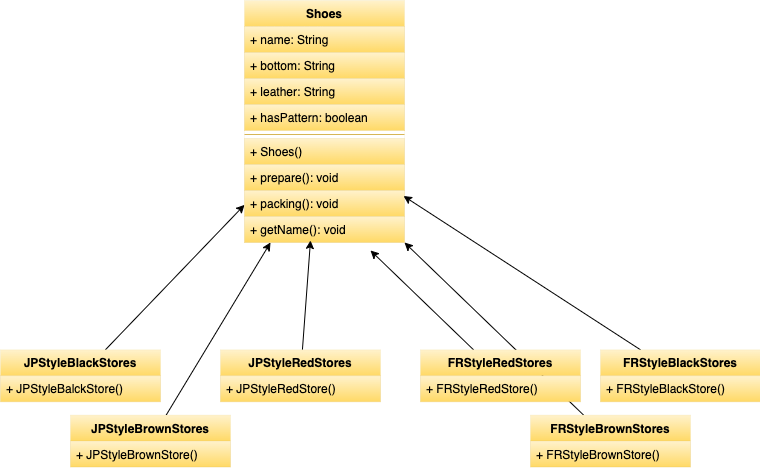

The diagram above was exported from draw.io. Its source (the exported page's mxGraphModel, read from the mxfile embedded in the PNG):
<mxGraphModel dx="694" dy="543" grid="1" gridSize="10" guides="1" tooltips="1" connect="1" arrows="1" fold="1" page="1" pageScale="1" pageWidth="827" pageHeight="1169" math="0" shadow="0">
  <root>
    <mxCell id="0" />
    <mxCell id="1" parent="0" />
    <mxCell id="HL8uov1gA0NpnqR4K0oa-38" value="" style="rounded=0;orthogonalLoop=1;jettySize=auto;html=1;startArrow=classic;startFill=1;endArrow=none;endFill=0;" edge="1" parent="1" source="HL8uov1gA0NpnqR4K0oa-16" target="HL8uov1gA0NpnqR4K0oa-28">
      <mxGeometry relative="1" as="geometry" />
    </mxCell>
    <mxCell id="HL8uov1gA0NpnqR4K0oa-16" value="Shoes" style="swimlane;fontStyle=1;align=center;verticalAlign=top;childLayout=stackLayout;horizontal=1;startSize=26;horizontalStack=0;resizeParent=1;resizeParentMax=0;resizeLast=0;collapsible=1;marginBottom=0;strokeColor=#d6b656;strokeWidth=0;fillColor=#fff2cc;gradientColor=#ffd966;" vertex="1" parent="1">
      <mxGeometry x="254" y="220" width="160" height="242" as="geometry" />
    </mxCell>
    <mxCell id="HL8uov1gA0NpnqR4K0oa-23" value="+ name: String" style="text;strokeColor=#d6b656;fillColor=#fff2cc;align=left;verticalAlign=top;spacingLeft=4;spacingRight=4;overflow=hidden;rotatable=0;points=[[0,0.5],[1,0.5]];portConstraint=eastwest;strokeWidth=0;gradientColor=#ffd966;" vertex="1" parent="HL8uov1gA0NpnqR4K0oa-16">
      <mxGeometry y="26" width="160" height="26" as="geometry" />
    </mxCell>
    <mxCell id="HL8uov1gA0NpnqR4K0oa-22" value="+ bottom: String" style="text;strokeColor=#d6b656;fillColor=#fff2cc;align=left;verticalAlign=top;spacingLeft=4;spacingRight=4;overflow=hidden;rotatable=0;points=[[0,0.5],[1,0.5]];portConstraint=eastwest;strokeWidth=0;gradientColor=#ffd966;" vertex="1" parent="HL8uov1gA0NpnqR4K0oa-16">
      <mxGeometry y="52" width="160" height="26" as="geometry" />
    </mxCell>
    <mxCell id="HL8uov1gA0NpnqR4K0oa-24" value="+ leather: String" style="text;strokeColor=#d6b656;fillColor=#fff2cc;align=left;verticalAlign=top;spacingLeft=4;spacingRight=4;overflow=hidden;rotatable=0;points=[[0,0.5],[1,0.5]];portConstraint=eastwest;strokeWidth=0;gradientColor=#ffd966;" vertex="1" parent="HL8uov1gA0NpnqR4K0oa-16">
      <mxGeometry y="78" width="160" height="26" as="geometry" />
    </mxCell>
    <mxCell id="HL8uov1gA0NpnqR4K0oa-17" value="+ hasPattern: boolean" style="text;strokeColor=#d6b656;fillColor=#fff2cc;align=left;verticalAlign=top;spacingLeft=4;spacingRight=4;overflow=hidden;rotatable=0;points=[[0,0.5],[1,0.5]];portConstraint=eastwest;strokeWidth=0;gradientColor=#ffd966;" vertex="1" parent="HL8uov1gA0NpnqR4K0oa-16">
      <mxGeometry y="104" width="160" height="26" as="geometry" />
    </mxCell>
    <mxCell id="HL8uov1gA0NpnqR4K0oa-18" value="" style="line;strokeWidth=1;fillColor=#fff2cc;align=left;verticalAlign=middle;spacingTop=-1;spacingLeft=3;spacingRight=3;rotatable=0;labelPosition=right;points=[];portConstraint=eastwest;strokeColor=#d6b656;gradientColor=#ffd966;" vertex="1" parent="HL8uov1gA0NpnqR4K0oa-16">
      <mxGeometry y="130" width="160" height="8" as="geometry" />
    </mxCell>
    <mxCell id="HL8uov1gA0NpnqR4K0oa-25" value="+ Shoes()" style="text;strokeColor=#d6b656;fillColor=#fff2cc;align=left;verticalAlign=top;spacingLeft=4;spacingRight=4;overflow=hidden;rotatable=0;points=[[0,0.5],[1,0.5]];portConstraint=eastwest;strokeWidth=0;gradientColor=#ffd966;" vertex="1" parent="HL8uov1gA0NpnqR4K0oa-16">
      <mxGeometry y="138" width="160" height="26" as="geometry" />
    </mxCell>
    <mxCell id="HL8uov1gA0NpnqR4K0oa-26" value="+ prepare(): void" style="text;strokeColor=#d6b656;fillColor=#fff2cc;align=left;verticalAlign=top;spacingLeft=4;spacingRight=4;overflow=hidden;rotatable=0;points=[[0,0.5],[1,0.5]];portConstraint=eastwest;strokeWidth=0;gradientColor=#ffd966;" vertex="1" parent="HL8uov1gA0NpnqR4K0oa-16">
      <mxGeometry y="164" width="160" height="26" as="geometry" />
    </mxCell>
    <mxCell id="HL8uov1gA0NpnqR4K0oa-27" value="+ packing(): void" style="text;strokeColor=#d6b656;fillColor=#fff2cc;align=left;verticalAlign=top;spacingLeft=4;spacingRight=4;overflow=hidden;rotatable=0;points=[[0,0.5],[1,0.5]];portConstraint=eastwest;strokeWidth=0;gradientColor=#ffd966;" vertex="1" parent="HL8uov1gA0NpnqR4K0oa-16">
      <mxGeometry y="190" width="160" height="26" as="geometry" />
    </mxCell>
    <mxCell id="HL8uov1gA0NpnqR4K0oa-19" value="+ getName(): void" style="text;strokeColor=#d6b656;fillColor=#fff2cc;align=left;verticalAlign=top;spacingLeft=4;spacingRight=4;overflow=hidden;rotatable=0;points=[[0,0.5],[1,0.5]];portConstraint=eastwest;strokeWidth=0;gradientColor=#ffd966;" vertex="1" parent="HL8uov1gA0NpnqR4K0oa-16">
      <mxGeometry y="216" width="160" height="26" as="geometry" />
    </mxCell>
    <mxCell id="HL8uov1gA0NpnqR4K0oa-28" value="JPStyleBlackStores" style="swimlane;fontStyle=1;align=center;verticalAlign=top;childLayout=stackLayout;horizontal=1;startSize=26;horizontalStack=0;resizeParent=1;resizeParentMax=0;resizeLast=0;collapsible=1;marginBottom=0;strokeColor=#d6b656;strokeWidth=0;fillColor=#fff2cc;gradientColor=#ffd966;" vertex="1" parent="1">
      <mxGeometry x="10" y="569.26" width="160" height="52" as="geometry" />
    </mxCell>
    <mxCell id="HL8uov1gA0NpnqR4K0oa-29" value="+ JPStyleBalckStore()" style="text;strokeColor=#d6b656;fillColor=#fff2cc;align=left;verticalAlign=top;spacingLeft=4;spacingRight=4;overflow=hidden;rotatable=0;points=[[0,0.5],[1,0.5]];portConstraint=eastwest;strokeWidth=0;gradientColor=#ffd966;" vertex="1" parent="HL8uov1gA0NpnqR4K0oa-28">
      <mxGeometry y="26" width="160" height="26" as="geometry" />
    </mxCell>
    <mxCell id="HL8uov1gA0NpnqR4K0oa-45" value="" style="rounded=0;orthogonalLoop=1;jettySize=auto;html=1;startArrow=classic;startFill=1;endArrow=none;endFill=0;exitX=0.225;exitY=0.923;exitDx=0;exitDy=0;exitPerimeter=0;" edge="1" parent="1" target="HL8uov1gA0NpnqR4K0oa-46">
      <mxGeometry relative="1" as="geometry">
        <mxPoint x="280" y="461.99800000000005" as="sourcePoint" />
      </mxGeometry>
    </mxCell>
    <mxCell id="HL8uov1gA0NpnqR4K0oa-46" value="JPStyleBrownStores" style="swimlane;fontStyle=1;align=center;verticalAlign=top;childLayout=stackLayout;horizontal=1;startSize=26;horizontalStack=0;resizeParent=1;resizeParentMax=0;resizeLast=0;collapsible=1;marginBottom=0;strokeColor=#d6b656;strokeWidth=0;fillColor=#fff2cc;gradientColor=#ffd966;" vertex="1" parent="1">
      <mxGeometry x="80" y="634.53" width="160" height="52" as="geometry" />
    </mxCell>
    <mxCell id="HL8uov1gA0NpnqR4K0oa-47" value="+ JPStyleBrownStore()" style="text;strokeColor=#d6b656;fillColor=#fff2cc;align=left;verticalAlign=top;spacingLeft=4;spacingRight=4;overflow=hidden;rotatable=0;points=[[0,0.5],[1,0.5]];portConstraint=eastwest;strokeWidth=0;gradientColor=#ffd966;" vertex="1" parent="HL8uov1gA0NpnqR4K0oa-46">
      <mxGeometry y="26" width="160" height="26" as="geometry" />
    </mxCell>
    <mxCell id="HL8uov1gA0NpnqR4K0oa-48" value="" style="rounded=0;orthogonalLoop=1;jettySize=auto;html=1;startArrow=classic;startFill=1;endArrow=none;endFill=0;" edge="1" parent="1" target="HL8uov1gA0NpnqR4K0oa-49">
      <mxGeometry relative="1" as="geometry">
        <mxPoint x="320" y="460" as="sourcePoint" />
      </mxGeometry>
    </mxCell>
    <mxCell id="HL8uov1gA0NpnqR4K0oa-49" value="JPStyleRedStores" style="swimlane;fontStyle=1;align=center;verticalAlign=top;childLayout=stackLayout;horizontal=1;startSize=26;horizontalStack=0;resizeParent=1;resizeParentMax=0;resizeLast=0;collapsible=1;marginBottom=0;strokeColor=#d6b656;strokeWidth=0;fillColor=#fff2cc;gradientColor=#ffd966;" vertex="1" parent="1">
      <mxGeometry x="230" y="569.26" width="160" height="52" as="geometry" />
    </mxCell>
    <mxCell id="HL8uov1gA0NpnqR4K0oa-50" value="+ JPStyleRedStore()" style="text;strokeColor=#d6b656;fillColor=#fff2cc;align=left;verticalAlign=top;spacingLeft=4;spacingRight=4;overflow=hidden;rotatable=0;points=[[0,0.5],[1,0.5]];portConstraint=eastwest;strokeWidth=0;gradientColor=#ffd966;" vertex="1" parent="HL8uov1gA0NpnqR4K0oa-49">
      <mxGeometry y="26" width="160" height="26" as="geometry" />
    </mxCell>
    <mxCell id="HL8uov1gA0NpnqR4K0oa-54" value="" style="rounded=0;orthogonalLoop=1;jettySize=auto;html=1;startArrow=classic;startFill=1;endArrow=none;endFill=0;exitX=1;exitY=1;exitDx=0;exitDy=0;" edge="1" parent="1" target="HL8uov1gA0NpnqR4K0oa-55" source="HL8uov1gA0NpnqR4K0oa-16">
      <mxGeometry relative="1" as="geometry">
        <mxPoint x="360" y="470" as="sourcePoint" />
      </mxGeometry>
    </mxCell>
    <mxCell id="HL8uov1gA0NpnqR4K0oa-55" value="FRStyleBrownStores" style="swimlane;fontStyle=1;align=center;verticalAlign=top;childLayout=stackLayout;horizontal=1;startSize=26;horizontalStack=0;resizeParent=1;resizeParentMax=0;resizeLast=0;collapsible=1;marginBottom=0;strokeColor=#d6b656;strokeWidth=0;fillColor=#fff2cc;gradientColor=#ffd966;" vertex="1" parent="1">
      <mxGeometry x="540" y="634.53" width="160" height="52" as="geometry" />
    </mxCell>
    <mxCell id="HL8uov1gA0NpnqR4K0oa-56" value="+ FRStyleBrownStore()" style="text;strokeColor=#d6b656;fillColor=#fff2cc;align=left;verticalAlign=top;spacingLeft=4;spacingRight=4;overflow=hidden;rotatable=0;points=[[0,0.5],[1,0.5]];portConstraint=eastwest;strokeWidth=0;gradientColor=#ffd966;" vertex="1" parent="HL8uov1gA0NpnqR4K0oa-55">
      <mxGeometry y="26" width="160" height="26" as="geometry" />
    </mxCell>
    <mxCell id="HL8uov1gA0NpnqR4K0oa-57" value="" style="rounded=0;orthogonalLoop=1;jettySize=auto;html=1;startArrow=classic;startFill=1;endArrow=none;endFill=0;" edge="1" parent="1" target="HL8uov1gA0NpnqR4K0oa-58">
      <mxGeometry relative="1" as="geometry">
        <mxPoint x="380" y="470" as="sourcePoint" />
      </mxGeometry>
    </mxCell>
    <mxCell id="HL8uov1gA0NpnqR4K0oa-58" value="FRStyleRedStores" style="swimlane;fontStyle=1;align=center;verticalAlign=top;childLayout=stackLayout;horizontal=1;startSize=26;horizontalStack=0;resizeParent=1;resizeParentMax=0;resizeLast=0;collapsible=1;marginBottom=0;strokeColor=#d6b656;strokeWidth=0;fillColor=#fff2cc;gradientColor=#ffd966;" vertex="1" parent="1">
      <mxGeometry x="430" y="569.26" width="160" height="52" as="geometry" />
    </mxCell>
    <mxCell id="HL8uov1gA0NpnqR4K0oa-59" value="+ FRStyleRedStore()" style="text;strokeColor=#d6b656;fillColor=#fff2cc;align=left;verticalAlign=top;spacingLeft=4;spacingRight=4;overflow=hidden;rotatable=0;points=[[0,0.5],[1,0.5]];portConstraint=eastwest;strokeWidth=0;gradientColor=#ffd966;" vertex="1" parent="HL8uov1gA0NpnqR4K0oa-58">
      <mxGeometry y="26" width="160" height="26" as="geometry" />
    </mxCell>
    <mxCell id="HL8uov1gA0NpnqR4K0oa-60" value="" style="rounded=0;orthogonalLoop=1;jettySize=auto;html=1;startArrow=classic;startFill=1;endArrow=none;endFill=0;exitX=0.994;exitY=0.212;exitDx=0;exitDy=0;exitPerimeter=0;" edge="1" parent="1" target="HL8uov1gA0NpnqR4K0oa-61" source="HL8uov1gA0NpnqR4K0oa-27">
      <mxGeometry relative="1" as="geometry">
        <mxPoint x="684" y="460" as="sourcePoint" />
      </mxGeometry>
    </mxCell>
    <mxCell id="HL8uov1gA0NpnqR4K0oa-61" value="FRStyleBlackStores" style="swimlane;fontStyle=1;align=center;verticalAlign=top;childLayout=stackLayout;horizontal=1;startSize=26;horizontalStack=0;resizeParent=1;resizeParentMax=0;resizeLast=0;collapsible=1;marginBottom=0;strokeColor=#d6b656;strokeWidth=0;fillColor=#fff2cc;gradientColor=#ffd966;" vertex="1" parent="1">
      <mxGeometry x="610" y="569.26" width="160" height="52" as="geometry" />
    </mxCell>
    <mxCell id="HL8uov1gA0NpnqR4K0oa-62" value="+ FRStyleBlackStore()" style="text;strokeColor=#d6b656;fillColor=#fff2cc;align=left;verticalAlign=top;spacingLeft=4;spacingRight=4;overflow=hidden;rotatable=0;points=[[0,0.5],[1,0.5]];portConstraint=eastwest;strokeWidth=0;gradientColor=#ffd966;" vertex="1" parent="HL8uov1gA0NpnqR4K0oa-61">
      <mxGeometry y="26" width="160" height="26" as="geometry" />
    </mxCell>
  </root>
</mxGraphModel>